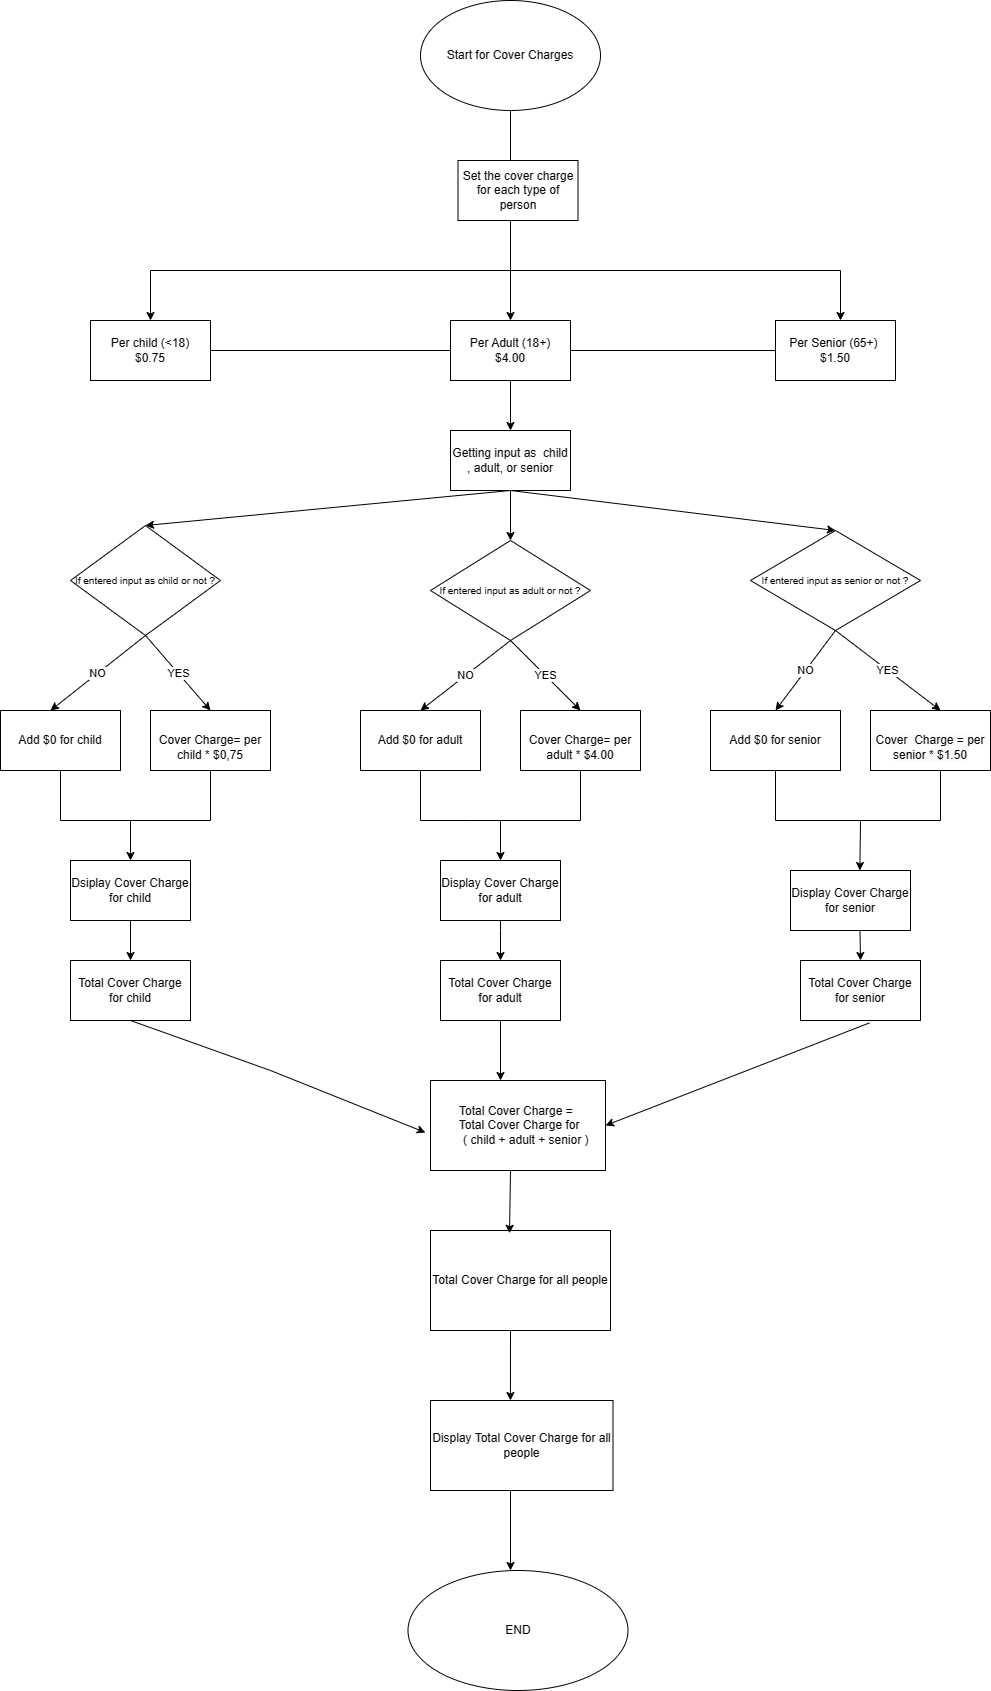

The diagram above was exported from draw.io. Its source (the exported page's mxGraphModel, read from the mxfile embedded in the PNG):
<mxGraphModel dx="1823" dy="1710" grid="1" gridSize="10" guides="1" tooltips="1" connect="1" arrows="1" fold="1" page="1" pageScale="1" pageWidth="827" pageHeight="1169" math="0" shadow="0">
  <root>
    <mxCell id="0" />
    <mxCell id="1" parent="0" />
    <mxCell id="HtI42yhQHpvJTtusyf2f-1" value="Start for Cover Charges" style="ellipse;whiteSpace=wrap;html=1;" parent="1" vertex="1">
      <mxGeometry x="290" y="-80" width="180" height="110" as="geometry" />
    </mxCell>
    <mxCell id="HtI42yhQHpvJTtusyf2f-3" value="Per child (&amp;lt;18)&lt;br&gt;$0.75" style="rounded=0;whiteSpace=wrap;html=1;" parent="1" vertex="1">
      <mxGeometry x="-40" y="240" width="120" height="60" as="geometry" />
    </mxCell>
    <mxCell id="bE4pXKrv08G8wRXoLKs0-1" value="&lt;font style=&quot;font-size: 10px;&quot;&gt;&lt;font style=&quot;font-size: 10px;&quot;&gt;If entered input as child or not ?&lt;br&gt;&lt;/font&gt;&lt;/font&gt;" style="rhombus;whiteSpace=wrap;html=1;" parent="1" vertex="1">
      <mxGeometry x="-60" y="445" width="150" height="110" as="geometry" />
    </mxCell>
    <mxCell id="bE4pXKrv08G8wRXoLKs0-2" value="&lt;font style=&quot;font-size: 10px;&quot;&gt;&lt;font style=&quot;border-color: var(--border-color); font-size: 10px;&quot;&gt;If entered input as adult or not ?&lt;br&gt;&lt;/font&gt;&lt;/font&gt;" style="rhombus;whiteSpace=wrap;html=1;" parent="1" vertex="1">
      <mxGeometry x="300" y="460" width="160" height="100" as="geometry" />
    </mxCell>
    <mxCell id="bE4pXKrv08G8wRXoLKs0-3" value="&lt;font style=&quot;font-size: 10px;&quot;&gt;&lt;font style=&quot;border-color: var(--border-color); font-size: 10px;&quot;&gt;If entered input as senior or not ?&lt;br&gt;&lt;/font&gt;&lt;/font&gt;" style="rhombus;whiteSpace=wrap;html=1;" parent="1" vertex="1">
      <mxGeometry x="620" y="450" width="170" height="100" as="geometry" />
    </mxCell>
    <mxCell id="bE4pXKrv08G8wRXoLKs0-5" value="Per Adult (18+)&lt;br&gt;$4.00" style="rounded=0;whiteSpace=wrap;html=1;" parent="1" vertex="1">
      <mxGeometry x="320" y="240" width="120" height="60" as="geometry" />
    </mxCell>
    <mxCell id="bE4pXKrv08G8wRXoLKs0-6" value="Per Senior (65+)&amp;nbsp; $1.50" style="rounded=0;whiteSpace=wrap;html=1;" parent="1" vertex="1">
      <mxGeometry x="645" y="240" width="120" height="60" as="geometry" />
    </mxCell>
    <mxCell id="bE4pXKrv08G8wRXoLKs0-10" value="&lt;font style=&quot;font-size: 12px;&quot;&gt;&lt;font style=&quot;border-color: var(--border-color); font-size: 12px;&quot;&gt;&lt;br style=&quot;border-color: var(--border-color);&quot;&gt;Cover Charge=&lt;/font&gt;&amp;nbsp;per child * $0,75&lt;/font&gt;" style="rounded=0;whiteSpace=wrap;html=1;" parent="1" vertex="1">
      <mxGeometry x="20" y="630" width="120" height="60" as="geometry" />
    </mxCell>
    <mxCell id="bE4pXKrv08G8wRXoLKs0-11" value="&lt;font style=&quot;font-size: 12px;&quot;&gt;&lt;font style=&quot;border-color: var(--border-color); font-size: 12px;&quot;&gt;&lt;br style=&quot;border-color: var(--border-color);&quot;&gt;Cover Charge=&lt;/font&gt;&amp;nbsp;per adult * $4.00&lt;/font&gt;" style="rounded=0;whiteSpace=wrap;html=1;" parent="1" vertex="1">
      <mxGeometry x="390" y="630" width="120" height="60" as="geometry" />
    </mxCell>
    <mxCell id="bE4pXKrv08G8wRXoLKs0-12" style="edgeStyle=orthogonalEdgeStyle;rounded=0;orthogonalLoop=1;jettySize=auto;html=1;exitX=0.5;exitY=1;exitDx=0;exitDy=0;" parent="1" source="bE4pXKrv08G8wRXoLKs0-2" target="bE4pXKrv08G8wRXoLKs0-2" edge="1">
      <mxGeometry relative="1" as="geometry" />
    </mxCell>
    <mxCell id="bE4pXKrv08G8wRXoLKs0-13" value="Add $0 for senior" style="rounded=0;whiteSpace=wrap;html=1;" parent="1" vertex="1">
      <mxGeometry x="580" y="630" width="130" height="60" as="geometry" />
    </mxCell>
    <mxCell id="bE4pXKrv08G8wRXoLKs0-16" value="Add $0 for child" style="rounded=0;whiteSpace=wrap;html=1;" parent="1" vertex="1">
      <mxGeometry x="-130" y="630" width="120" height="60" as="geometry" />
    </mxCell>
    <mxCell id="bE4pXKrv08G8wRXoLKs0-17" value="Add $0 for adult" style="rounded=0;whiteSpace=wrap;html=1;" parent="1" vertex="1">
      <mxGeometry x="230" y="630" width="120" height="60" as="geometry" />
    </mxCell>
    <mxCell id="bE4pXKrv08G8wRXoLKs0-18" value="&lt;br&gt;&lt;span style=&quot;color: rgb(0, 0, 0); font-family: Helvetica; font-size: 12px; font-style: normal; font-variant-ligatures: normal; font-variant-caps: normal; font-weight: 400; letter-spacing: normal; orphans: 2; text-align: center; text-indent: 0px; text-transform: none; widows: 2; word-spacing: 0px; -webkit-text-stroke-width: 0px; background-color: rgb(251, 251, 251); text-decoration-thickness: initial; text-decoration-style: initial; text-decoration-color: initial; float: none; display: inline !important;&quot;&gt;Cover&amp;nbsp; Charge = per senior * $1.50&lt;/span&gt;" style="rounded=0;whiteSpace=wrap;html=1;" parent="1" vertex="1">
      <mxGeometry x="740" y="630" width="120" height="60" as="geometry" />
    </mxCell>
    <mxCell id="bE4pXKrv08G8wRXoLKs0-19" value="&lt;span style=&quot;white-space: pre;&quot;&gt;&#09;&lt;/span&gt;Total Cover Charge =&amp;nbsp; &amp;nbsp; &amp;nbsp; &amp;nbsp; &amp;nbsp; &amp;nbsp; &amp;nbsp; &lt;span style=&quot;white-space: pre;&quot;&gt;&#09;&lt;/span&gt;Total Cover Charge for&amp;nbsp; &amp;nbsp; &amp;nbsp; &amp;nbsp; &amp;nbsp; &amp;nbsp; &amp;nbsp;( child + adult + senior )" style="rounded=0;whiteSpace=wrap;html=1;" parent="1" vertex="1">
      <mxGeometry x="300" y="1000" width="175" height="90" as="geometry" />
    </mxCell>
    <mxCell id="bE4pXKrv08G8wRXoLKs0-20" value="Total Cover Charge for child" style="rounded=0;whiteSpace=wrap;html=1;" parent="1" vertex="1">
      <mxGeometry x="-60" y="880" width="120" height="60" as="geometry" />
    </mxCell>
    <mxCell id="bE4pXKrv08G8wRXoLKs0-21" value="Total Cover Charge for adult" style="rounded=0;whiteSpace=wrap;html=1;" parent="1" vertex="1">
      <mxGeometry x="310" y="880" width="120" height="60" as="geometry" />
    </mxCell>
    <mxCell id="bE4pXKrv08G8wRXoLKs0-22" value="Total Cover Charge for senior" style="rounded=0;whiteSpace=wrap;html=1;" parent="1" vertex="1">
      <mxGeometry x="670" y="880" width="120" height="60" as="geometry" />
    </mxCell>
    <mxCell id="bE4pXKrv08G8wRXoLKs0-29" value="Dsiplay Cover Charge for child" style="rounded=0;whiteSpace=wrap;html=1;" parent="1" vertex="1">
      <mxGeometry x="-60" y="780" width="120" height="60" as="geometry" />
    </mxCell>
    <mxCell id="bE4pXKrv08G8wRXoLKs0-30" value="Display Cover Charge for adult" style="rounded=0;whiteSpace=wrap;html=1;" parent="1" vertex="1">
      <mxGeometry x="310" y="780" width="120" height="60" as="geometry" />
    </mxCell>
    <mxCell id="bE4pXKrv08G8wRXoLKs0-32" value="Display Cover Charge for senior" style="rounded=0;whiteSpace=wrap;html=1;" parent="1" vertex="1">
      <mxGeometry x="660" y="790" width="120" height="60" as="geometry" />
    </mxCell>
    <mxCell id="bE4pXKrv08G8wRXoLKs0-33" value="Total Cover Charge for all people" style="rounded=0;whiteSpace=wrap;html=1;" parent="1" vertex="1">
      <mxGeometry x="300" y="1150" width="180" height="100" as="geometry" />
    </mxCell>
    <mxCell id="bE4pXKrv08G8wRXoLKs0-38" value="" style="endArrow=none;html=1;rounded=0;entryX=0.5;entryY=1;entryDx=0;entryDy=0;exitX=0.5;exitY=0;exitDx=0;exitDy=0;" parent="1" target="HtI42yhQHpvJTtusyf2f-1" edge="1">
      <mxGeometry width="50" height="50" relative="1" as="geometry">
        <mxPoint x="380" y="80" as="sourcePoint" />
        <mxPoint x="415" y="30" as="targetPoint" />
      </mxGeometry>
    </mxCell>
    <mxCell id="bE4pXKrv08G8wRXoLKs0-39" value="" style="endArrow=none;html=1;rounded=0;entryX=0.5;entryY=1;entryDx=0;entryDy=0;" parent="1" edge="1">
      <mxGeometry width="50" height="50" relative="1" as="geometry">
        <mxPoint x="380" y="190" as="sourcePoint" />
        <mxPoint x="380" y="140" as="targetPoint" />
      </mxGeometry>
    </mxCell>
    <mxCell id="bE4pXKrv08G8wRXoLKs0-41" value="" style="endArrow=none;html=1;rounded=0;" parent="1" edge="1">
      <mxGeometry width="50" height="50" relative="1" as="geometry">
        <mxPoint x="20" y="190" as="sourcePoint" />
        <mxPoint x="380" y="190" as="targetPoint" />
      </mxGeometry>
    </mxCell>
    <mxCell id="bE4pXKrv08G8wRXoLKs0-43" value="" style="endArrow=classic;html=1;rounded=0;" parent="1" edge="1">
      <mxGeometry width="50" height="50" relative="1" as="geometry">
        <mxPoint x="20" y="190" as="sourcePoint" />
        <mxPoint x="20" y="240" as="targetPoint" />
      </mxGeometry>
    </mxCell>
    <mxCell id="bE4pXKrv08G8wRXoLKs0-50" value="" style="endArrow=none;html=1;rounded=0;" parent="1" edge="1">
      <mxGeometry width="50" height="50" relative="1" as="geometry">
        <mxPoint x="380" y="190" as="sourcePoint" />
        <mxPoint x="710" y="190" as="targetPoint" />
      </mxGeometry>
    </mxCell>
    <mxCell id="bE4pXKrv08G8wRXoLKs0-51" value="" style="endArrow=classic;html=1;rounded=0;" parent="1" edge="1">
      <mxGeometry width="50" height="50" relative="1" as="geometry">
        <mxPoint x="710" y="190" as="sourcePoint" />
        <mxPoint x="710" y="240" as="targetPoint" />
      </mxGeometry>
    </mxCell>
    <mxCell id="bE4pXKrv08G8wRXoLKs0-53" value="YES" style="endArrow=classic;html=1;rounded=0;entryX=0.5;entryY=0;entryDx=0;entryDy=0;exitX=0.5;exitY=1;exitDx=0;exitDy=0;" parent="1" source="bE4pXKrv08G8wRXoLKs0-1" target="bE4pXKrv08G8wRXoLKs0-10" edge="1">
      <mxGeometry width="50" height="50" relative="1" as="geometry">
        <mxPoint x="20" y="560" as="sourcePoint" />
        <mxPoint x="140" y="500" as="targetPoint" />
      </mxGeometry>
    </mxCell>
    <mxCell id="bE4pXKrv08G8wRXoLKs0-54" value="NO" style="endArrow=classic;html=1;rounded=0;entryX=0.417;entryY=0;entryDx=0;entryDy=0;entryPerimeter=0;exitX=0.5;exitY=1;exitDx=0;exitDy=0;" parent="1" source="bE4pXKrv08G8wRXoLKs0-1" target="bE4pXKrv08G8wRXoLKs0-16" edge="1">
      <mxGeometry width="50" height="50" relative="1" as="geometry">
        <mxPoint x="-20" y="530" as="sourcePoint" />
        <mxPoint x="30" y="480" as="targetPoint" />
      </mxGeometry>
    </mxCell>
    <mxCell id="bE4pXKrv08G8wRXoLKs0-56" value="" style="endArrow=none;html=1;rounded=0;" parent="1" edge="1">
      <mxGeometry width="50" height="50" relative="1" as="geometry">
        <mxPoint x="-70" y="740" as="sourcePoint" />
        <mxPoint x="-70" y="690" as="targetPoint" />
      </mxGeometry>
    </mxCell>
    <mxCell id="bE4pXKrv08G8wRXoLKs0-57" value="" style="endArrow=none;html=1;rounded=0;entryX=0.5;entryY=1;entryDx=0;entryDy=0;" parent="1" target="bE4pXKrv08G8wRXoLKs0-10" edge="1">
      <mxGeometry width="50" height="50" relative="1" as="geometry">
        <mxPoint x="80" y="740" as="sourcePoint" />
        <mxPoint x="80" y="700" as="targetPoint" />
      </mxGeometry>
    </mxCell>
    <mxCell id="bE4pXKrv08G8wRXoLKs0-58" value="" style="endArrow=none;html=1;rounded=0;" parent="1" edge="1">
      <mxGeometry width="50" height="50" relative="1" as="geometry">
        <mxPoint x="-70" y="740" as="sourcePoint" />
        <mxPoint x="80" y="740" as="targetPoint" />
      </mxGeometry>
    </mxCell>
    <mxCell id="bE4pXKrv08G8wRXoLKs0-59" value="" style="endArrow=classic;html=1;rounded=0;entryX=0.5;entryY=0;entryDx=0;entryDy=0;" parent="1" target="bE4pXKrv08G8wRXoLKs0-29" edge="1">
      <mxGeometry width="50" height="50" relative="1" as="geometry">
        <mxPoint y="740" as="sourcePoint" />
        <mxPoint x="50" y="690" as="targetPoint" />
      </mxGeometry>
    </mxCell>
    <mxCell id="bE4pXKrv08G8wRXoLKs0-60" value="" style="endArrow=classic;html=1;rounded=0;entryX=0.5;entryY=0;entryDx=0;entryDy=0;" parent="1" target="bE4pXKrv08G8wRXoLKs0-20" edge="1">
      <mxGeometry width="50" height="50" relative="1" as="geometry">
        <mxPoint y="840" as="sourcePoint" />
        <mxPoint x="50" y="790" as="targetPoint" />
      </mxGeometry>
    </mxCell>
    <mxCell id="bE4pXKrv08G8wRXoLKs0-86" value="" style="endArrow=none;html=1;rounded=0;entryX=0.5;entryY=1;entryDx=0;entryDy=0;exitX=0.5;exitY=0;exitDx=0;exitDy=0;" parent="1" edge="1">
      <mxGeometry width="50" height="50" relative="1" as="geometry">
        <mxPoint x="645" y="740" as="sourcePoint" />
        <mxPoint x="645" y="690" as="targetPoint" />
      </mxGeometry>
    </mxCell>
    <mxCell id="bE4pXKrv08G8wRXoLKs0-87" value="" style="endArrow=none;html=1;rounded=0;entryX=0.5;entryY=1;entryDx=0;entryDy=0;" parent="1" edge="1">
      <mxGeometry width="50" height="50" relative="1" as="geometry">
        <mxPoint x="810" y="740" as="sourcePoint" />
        <mxPoint x="810" y="690" as="targetPoint" />
      </mxGeometry>
    </mxCell>
    <mxCell id="bE4pXKrv08G8wRXoLKs0-90" value="" style="endArrow=classic;html=1;rounded=0;" parent="1" edge="1">
      <mxGeometry width="50" height="50" relative="1" as="geometry">
        <mxPoint x="729.5" y="850" as="sourcePoint" />
        <mxPoint x="730" y="880" as="targetPoint" />
      </mxGeometry>
    </mxCell>
    <mxCell id="bE4pXKrv08G8wRXoLKs0-92" value="" style="endArrow=none;html=1;rounded=0;" parent="1" edge="1">
      <mxGeometry width="50" height="50" relative="1" as="geometry">
        <mxPoint x="645" y="740" as="sourcePoint" />
        <mxPoint x="810" y="740" as="targetPoint" />
      </mxGeometry>
    </mxCell>
    <mxCell id="bE4pXKrv08G8wRXoLKs0-102" value="" style="endArrow=none;html=1;rounded=0;" parent="1" edge="1">
      <mxGeometry width="50" height="50" relative="1" as="geometry">
        <mxPoint x="290" y="740" as="sourcePoint" />
        <mxPoint x="290" y="690" as="targetPoint" />
      </mxGeometry>
    </mxCell>
    <mxCell id="bE4pXKrv08G8wRXoLKs0-103" value="" style="endArrow=none;html=1;rounded=0;" parent="1" edge="1">
      <mxGeometry width="50" height="50" relative="1" as="geometry">
        <mxPoint x="290" y="740" as="sourcePoint" />
        <mxPoint x="340" y="740" as="targetPoint" />
        <Array as="points" />
      </mxGeometry>
    </mxCell>
    <mxCell id="bE4pXKrv08G8wRXoLKs0-104" value="" style="endArrow=none;html=1;rounded=0;" parent="1" edge="1">
      <mxGeometry width="50" height="50" relative="1" as="geometry">
        <mxPoint x="450" y="740" as="sourcePoint" />
        <mxPoint x="450" y="690" as="targetPoint" />
      </mxGeometry>
    </mxCell>
    <mxCell id="bE4pXKrv08G8wRXoLKs0-105" value="" style="endArrow=none;html=1;rounded=0;" parent="1" edge="1">
      <mxGeometry width="50" height="50" relative="1" as="geometry">
        <mxPoint x="340" y="740" as="sourcePoint" />
        <mxPoint x="450" y="740" as="targetPoint" />
      </mxGeometry>
    </mxCell>
    <mxCell id="bE4pXKrv08G8wRXoLKs0-106" value="" style="endArrow=classic;html=1;rounded=0;" parent="1" edge="1">
      <mxGeometry width="50" height="50" relative="1" as="geometry">
        <mxPoint x="370" y="740" as="sourcePoint" />
        <mxPoint x="370" y="780" as="targetPoint" />
      </mxGeometry>
    </mxCell>
    <mxCell id="bE4pXKrv08G8wRXoLKs0-109" value="" style="endArrow=classic;html=1;rounded=0;entryX=0.5;entryY=0;entryDx=0;entryDy=0;" parent="1" target="bE4pXKrv08G8wRXoLKs0-21" edge="1">
      <mxGeometry width="50" height="50" relative="1" as="geometry">
        <mxPoint x="370" y="840" as="sourcePoint" />
        <mxPoint x="420" y="790" as="targetPoint" />
        <Array as="points">
          <mxPoint x="370" y="850" />
        </Array>
      </mxGeometry>
    </mxCell>
    <mxCell id="bE4pXKrv08G8wRXoLKs0-111" value="" style="endArrow=classic;html=1;rounded=0;entryX=0.578;entryY=0;entryDx=0;entryDy=0;entryPerimeter=0;" parent="1" target="bE4pXKrv08G8wRXoLKs0-32" edge="1">
      <mxGeometry width="50" height="50" relative="1" as="geometry">
        <mxPoint x="730" y="740" as="sourcePoint" />
        <mxPoint x="780" y="690" as="targetPoint" />
      </mxGeometry>
    </mxCell>
    <mxCell id="bE4pXKrv08G8wRXoLKs0-112" value="" style="endArrow=classic;html=1;rounded=0;entryX=-0.029;entryY=0.578;entryDx=0;entryDy=0;entryPerimeter=0;" parent="1" target="bE4pXKrv08G8wRXoLKs0-19" edge="1">
      <mxGeometry width="50" height="50" relative="1" as="geometry">
        <mxPoint y="940" as="sourcePoint" />
        <mxPoint x="50" y="890" as="targetPoint" />
        <Array as="points">
          <mxPoint x="140" y="990" />
        </Array>
      </mxGeometry>
    </mxCell>
    <mxCell id="bE4pXKrv08G8wRXoLKs0-117" value="" style="endArrow=classic;html=1;rounded=0;" parent="1" edge="1">
      <mxGeometry width="50" height="50" relative="1" as="geometry">
        <mxPoint x="370" y="940" as="sourcePoint" />
        <mxPoint x="370" y="1000" as="targetPoint" />
      </mxGeometry>
    </mxCell>
    <mxCell id="bE4pXKrv08G8wRXoLKs0-118" value="" style="endArrow=classic;html=1;rounded=0;entryX=1;entryY=0.5;entryDx=0;entryDy=0;exitX=0.575;exitY=1.04;exitDx=0;exitDy=0;exitPerimeter=0;" parent="1" source="bE4pXKrv08G8wRXoLKs0-22" target="bE4pXKrv08G8wRXoLKs0-19" edge="1">
      <mxGeometry width="50" height="50" relative="1" as="geometry">
        <mxPoint x="730" y="950" as="sourcePoint" />
        <mxPoint x="780" y="900" as="targetPoint" />
      </mxGeometry>
    </mxCell>
    <mxCell id="bE4pXKrv08G8wRXoLKs0-122" value="" style="endArrow=classic;html=1;rounded=0;entryX=0.439;entryY=0.028;entryDx=0;entryDy=0;entryPerimeter=0;" parent="1" target="bE4pXKrv08G8wRXoLKs0-33" edge="1">
      <mxGeometry width="50" height="50" relative="1" as="geometry">
        <mxPoint x="380" y="1090" as="sourcePoint" />
        <mxPoint x="430" y="1040" as="targetPoint" />
      </mxGeometry>
    </mxCell>
    <mxCell id="bE4pXKrv08G8wRXoLKs0-123" value="Display Total Cover Charge for all people" style="rounded=0;whiteSpace=wrap;html=1;" parent="1" vertex="1">
      <mxGeometry x="300" y="1320" width="182.5" height="90" as="geometry" />
    </mxCell>
    <mxCell id="bE4pXKrv08G8wRXoLKs0-124" value="" style="endArrow=classic;html=1;rounded=0;entryX=0.438;entryY=0;entryDx=0;entryDy=0;entryPerimeter=0;" parent="1" target="bE4pXKrv08G8wRXoLKs0-123" edge="1">
      <mxGeometry width="50" height="50" relative="1" as="geometry">
        <mxPoint x="380" y="1250" as="sourcePoint" />
        <mxPoint x="430" y="1200" as="targetPoint" />
      </mxGeometry>
    </mxCell>
    <mxCell id="bE4pXKrv08G8wRXoLKs0-125" value="" style="endArrow=classic;html=1;rounded=0;entryX=0.5;entryY=0;entryDx=0;entryDy=0;" parent="1" target="bE4pXKrv08G8wRXoLKs0-2" edge="1">
      <mxGeometry width="50" height="50" relative="1" as="geometry">
        <mxPoint x="380" y="410" as="sourcePoint" />
        <mxPoint x="430" y="330" as="targetPoint" />
      </mxGeometry>
    </mxCell>
    <mxCell id="bE4pXKrv08G8wRXoLKs0-128" value="NO" style="endArrow=classic;html=1;rounded=0;entryX=0.5;entryY=0;entryDx=0;entryDy=0;" parent="1" target="bE4pXKrv08G8wRXoLKs0-17" edge="1">
      <mxGeometry width="50" height="50" relative="1" as="geometry">
        <mxPoint x="380" y="560" as="sourcePoint" />
        <mxPoint x="430" y="510" as="targetPoint" />
      </mxGeometry>
    </mxCell>
    <mxCell id="bE4pXKrv08G8wRXoLKs0-129" value="YES" style="endArrow=classic;html=1;rounded=0;entryX=0.5;entryY=0;entryDx=0;entryDy=0;" parent="1" target="bE4pXKrv08G8wRXoLKs0-11" edge="1">
      <mxGeometry width="50" height="50" relative="1" as="geometry">
        <mxPoint x="380" y="560" as="sourcePoint" />
        <mxPoint x="430" y="510" as="targetPoint" />
      </mxGeometry>
    </mxCell>
    <mxCell id="bE4pXKrv08G8wRXoLKs0-131" value="NO" style="endArrow=classic;html=1;rounded=0;entryX=0.5;entryY=0;entryDx=0;entryDy=0;" parent="1" target="bE4pXKrv08G8wRXoLKs0-13" edge="1">
      <mxGeometry width="50" height="50" relative="1" as="geometry">
        <mxPoint x="705" y="550" as="sourcePoint" />
        <mxPoint x="755" y="500" as="targetPoint" />
      </mxGeometry>
    </mxCell>
    <mxCell id="bE4pXKrv08G8wRXoLKs0-132" value="YES" style="endArrow=classic;html=1;rounded=0;" parent="1" edge="1">
      <mxGeometry width="50" height="50" relative="1" as="geometry">
        <mxPoint x="705" y="550" as="sourcePoint" />
        <mxPoint x="810" y="630" as="targetPoint" />
      </mxGeometry>
    </mxCell>
    <mxCell id="bE4pXKrv08G8wRXoLKs0-133" value="END" style="ellipse;whiteSpace=wrap;html=1;" parent="1" vertex="1">
      <mxGeometry x="277.5" y="1490" width="220" height="120" as="geometry" />
    </mxCell>
    <mxCell id="bE4pXKrv08G8wRXoLKs0-134" value="" style="endArrow=classic;html=1;rounded=0;" parent="1" edge="1">
      <mxGeometry width="50" height="50" relative="1" as="geometry">
        <mxPoint x="380" y="1410" as="sourcePoint" />
        <mxPoint x="380" y="1490" as="targetPoint" />
      </mxGeometry>
    </mxCell>
    <mxCell id="bE4pXKrv08G8wRXoLKs0-135" value="Getting input as&amp;nbsp; child , adult, or senior" style="rounded=0;whiteSpace=wrap;html=1;" parent="1" vertex="1">
      <mxGeometry x="320" y="350" width="120" height="60" as="geometry" />
    </mxCell>
    <mxCell id="bE4pXKrv08G8wRXoLKs0-136" value="Set the cover charge for each type of person" style="rounded=0;whiteSpace=wrap;html=1;" parent="1" vertex="1">
      <mxGeometry x="327.5" y="80" width="120" height="60" as="geometry" />
    </mxCell>
    <mxCell id="bE4pXKrv08G8wRXoLKs0-137" value="" style="endArrow=classic;html=1;rounded=0;" parent="1" edge="1">
      <mxGeometry width="50" height="50" relative="1" as="geometry">
        <mxPoint x="380" y="190" as="sourcePoint" />
        <mxPoint x="380" y="240" as="targetPoint" />
      </mxGeometry>
    </mxCell>
    <mxCell id="bE4pXKrv08G8wRXoLKs0-139" value="" style="endArrow=classic;html=1;rounded=0;entryX=0.5;entryY=0;entryDx=0;entryDy=0;" parent="1" target="bE4pXKrv08G8wRXoLKs0-135" edge="1">
      <mxGeometry width="50" height="50" relative="1" as="geometry">
        <mxPoint x="380" y="300" as="sourcePoint" />
        <mxPoint x="430" y="250" as="targetPoint" />
      </mxGeometry>
    </mxCell>
    <mxCell id="bE4pXKrv08G8wRXoLKs0-143" value="" style="endArrow=classic;html=1;rounded=0;entryX=0.5;entryY=0;entryDx=0;entryDy=0;" parent="1" target="bE4pXKrv08G8wRXoLKs0-1" edge="1">
      <mxGeometry width="50" height="50" relative="1" as="geometry">
        <mxPoint x="380" y="410" as="sourcePoint" />
        <mxPoint x="430" y="360" as="targetPoint" />
      </mxGeometry>
    </mxCell>
    <mxCell id="bE4pXKrv08G8wRXoLKs0-144" value="" style="endArrow=classic;html=1;rounded=0;entryX=0.5;entryY=0;entryDx=0;entryDy=0;" parent="1" target="bE4pXKrv08G8wRXoLKs0-3" edge="1">
      <mxGeometry width="50" height="50" relative="1" as="geometry">
        <mxPoint x="380" y="410" as="sourcePoint" />
        <mxPoint x="430" y="360" as="targetPoint" />
      </mxGeometry>
    </mxCell>
    <mxCell id="x8wz-hzr-zAf1uUY6xWZ-1" value="" style="endArrow=none;html=1;rounded=0;entryX=0;entryY=0.5;entryDx=0;entryDy=0;" parent="1" target="bE4pXKrv08G8wRXoLKs0-5" edge="1">
      <mxGeometry width="50" height="50" relative="1" as="geometry">
        <mxPoint x="80" y="270" as="sourcePoint" />
        <mxPoint x="130" y="220" as="targetPoint" />
      </mxGeometry>
    </mxCell>
    <mxCell id="x8wz-hzr-zAf1uUY6xWZ-2" value="" style="endArrow=none;html=1;rounded=0;entryX=0;entryY=0.5;entryDx=0;entryDy=0;" parent="1" target="bE4pXKrv08G8wRXoLKs0-6" edge="1">
      <mxGeometry width="50" height="50" relative="1" as="geometry">
        <mxPoint x="440" y="270" as="sourcePoint" />
        <mxPoint x="640" y="270" as="targetPoint" />
      </mxGeometry>
    </mxCell>
  </root>
</mxGraphModel>